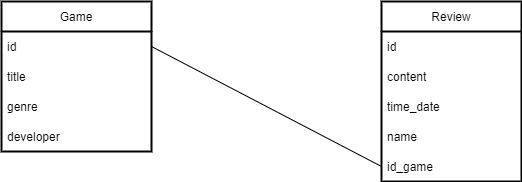

The diagram above was exported from draw.io. Its source (the exported page's mxGraphModel, read from the mxfile embedded in the PNG):
<mxGraphModel dx="2062" dy="1146" grid="1" gridSize="10" guides="1" tooltips="1" connect="1" arrows="1" fold="1" page="1" pageScale="1" pageWidth="827" pageHeight="1169" math="0" shadow="0">
  <root>
    <mxCell id="0" />
    <mxCell id="1" parent="0" />
    <mxCell id="aDsH9KDq9VCeKQjCKYnM-30" value="Game" style="swimlane;fontStyle=0;childLayout=stackLayout;horizontal=1;startSize=30;horizontalStack=0;resizeParent=1;resizeParentMax=0;resizeLast=0;collapsible=1;marginBottom=0;strokeWidth=2;perimeterSpacing=0;" parent="1" vertex="1">
      <mxGeometry x="60" y="260" width="150" height="150" as="geometry" />
    </mxCell>
    <mxCell id="aDsH9KDq9VCeKQjCKYnM-31" value="id" style="text;strokeColor=none;fillColor=none;align=left;verticalAlign=middle;spacingLeft=4;spacingRight=4;overflow=hidden;points=[[0,0.5],[1,0.5]];portConstraint=eastwest;rotatable=0;" parent="aDsH9KDq9VCeKQjCKYnM-30" vertex="1">
      <mxGeometry y="30" width="150" height="30" as="geometry" />
    </mxCell>
    <mxCell id="aDsH9KDq9VCeKQjCKYnM-32" value="title" style="text;strokeColor=none;fillColor=none;align=left;verticalAlign=middle;spacingLeft=4;spacingRight=4;overflow=hidden;points=[[0,0.5],[1,0.5]];portConstraint=eastwest;rotatable=0;" parent="aDsH9KDq9VCeKQjCKYnM-30" vertex="1">
      <mxGeometry y="60" width="150" height="30" as="geometry" />
    </mxCell>
    <mxCell id="aDsH9KDq9VCeKQjCKYnM-33" value="genre" style="text;strokeColor=none;fillColor=none;align=left;verticalAlign=middle;spacingLeft=4;spacingRight=4;overflow=hidden;points=[[0,0.5],[1,0.5]];portConstraint=eastwest;rotatable=0;" parent="aDsH9KDq9VCeKQjCKYnM-30" vertex="1">
      <mxGeometry y="90" width="150" height="30" as="geometry" />
    </mxCell>
    <mxCell id="aDsH9KDq9VCeKQjCKYnM-41" value="developer" style="text;strokeColor=none;fillColor=none;align=left;verticalAlign=middle;spacingLeft=4;spacingRight=4;overflow=hidden;points=[[0,0.5],[1,0.5]];portConstraint=eastwest;rotatable=0;" parent="aDsH9KDq9VCeKQjCKYnM-30" vertex="1">
      <mxGeometry y="120" width="150" height="30" as="geometry" />
    </mxCell>
    <mxCell id="aDsH9KDq9VCeKQjCKYnM-34" value="Review" style="swimlane;fontStyle=0;childLayout=stackLayout;horizontal=1;startSize=30;horizontalStack=0;resizeParent=1;resizeParentMax=0;resizeLast=0;collapsible=1;marginBottom=0;strokeWidth=2;" parent="1" vertex="1">
      <mxGeometry x="440" y="260" width="140" height="180" as="geometry">
        <mxRectangle x="440" y="260" width="70" height="30" as="alternateBounds" />
      </mxGeometry>
    </mxCell>
    <mxCell id="aDsH9KDq9VCeKQjCKYnM-35" value="id" style="text;strokeColor=none;fillColor=none;align=left;verticalAlign=middle;spacingLeft=4;spacingRight=4;overflow=hidden;points=[[0,0.5],[1,0.5]];portConstraint=eastwest;rotatable=0;" parent="aDsH9KDq9VCeKQjCKYnM-34" vertex="1">
      <mxGeometry y="30" width="140" height="30" as="geometry" />
    </mxCell>
    <mxCell id="aDsH9KDq9VCeKQjCKYnM-36" value="content" style="text;strokeColor=none;fillColor=none;align=left;verticalAlign=middle;spacingLeft=4;spacingRight=4;overflow=hidden;points=[[0,0.5],[1,0.5]];portConstraint=eastwest;rotatable=0;" parent="aDsH9KDq9VCeKQjCKYnM-34" vertex="1">
      <mxGeometry y="60" width="140" height="30" as="geometry" />
    </mxCell>
    <mxCell id="aDsH9KDq9VCeKQjCKYnM-37" value="time_date" style="text;strokeColor=none;fillColor=none;align=left;verticalAlign=middle;spacingLeft=4;spacingRight=4;overflow=hidden;points=[[0,0.5],[1,0.5]];portConstraint=eastwest;rotatable=0;" parent="aDsH9KDq9VCeKQjCKYnM-34" vertex="1">
      <mxGeometry y="90" width="140" height="30" as="geometry" />
    </mxCell>
    <mxCell id="aDsH9KDq9VCeKQjCKYnM-39" value="name" style="text;strokeColor=none;fillColor=none;align=left;verticalAlign=middle;spacingLeft=4;spacingRight=4;overflow=hidden;points=[[0,0.5],[1,0.5]];portConstraint=eastwest;rotatable=0;" parent="aDsH9KDq9VCeKQjCKYnM-34" vertex="1">
      <mxGeometry y="120" width="140" height="30" as="geometry" />
    </mxCell>
    <mxCell id="aDsH9KDq9VCeKQjCKYnM-40" value="id_game" style="text;strokeColor=none;fillColor=none;align=left;verticalAlign=middle;spacingLeft=4;spacingRight=4;overflow=hidden;points=[[0,0.5],[1,0.5]];portConstraint=eastwest;rotatable=0;" parent="aDsH9KDq9VCeKQjCKYnM-34" vertex="1">
      <mxGeometry y="150" width="140" height="30" as="geometry" />
    </mxCell>
    <mxCell id="aDsH9KDq9VCeKQjCKYnM-43" value="" style="endArrow=none;html=1;rounded=0;exitX=1;exitY=0.5;exitDx=0;exitDy=0;entryX=0;entryY=0.5;entryDx=0;entryDy=0;" parent="1" source="aDsH9KDq9VCeKQjCKYnM-31" target="aDsH9KDq9VCeKQjCKYnM-40" edge="1">
      <mxGeometry width="50" height="50" relative="1" as="geometry">
        <mxPoint x="540" y="600" as="sourcePoint" />
        <mxPoint x="590" y="550" as="targetPoint" />
      </mxGeometry>
    </mxCell>
  </root>
</mxGraphModel>